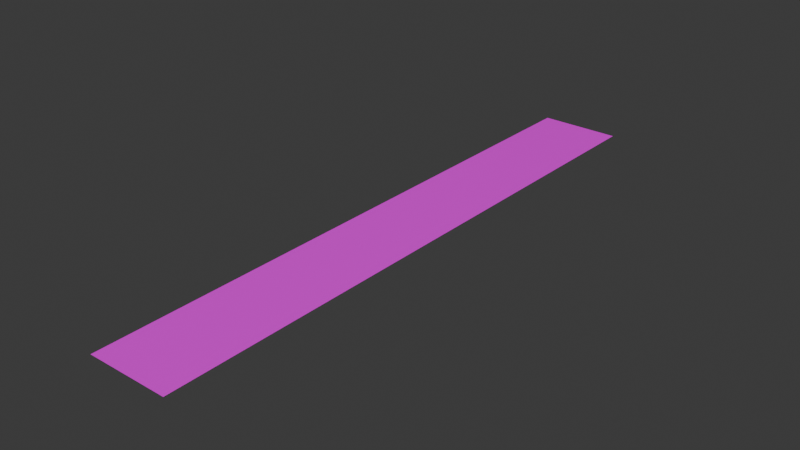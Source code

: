 # Source: mountain_road.blend  (saved by Blender 4.5.91; exported with 4.5.12 LTS)
import bpy
from mathutils import Matrix  # noqa: F401  (used for matrix-valued properties, if any)

bpy.ops.wm.read_factory_settings(use_empty=True)
scene = bpy.context.scene
scene.name = 'Scene'

# ---- collections
col_collection = bpy.data.collections.new('Collection'); scene.collection.children.link(col_collection)

# ---- images (referenced by path relative to the original .blend; pixels are not part of the script)
import os
ASSET_DIR = os.environ.get("B2B_ASSET_DIR", "")  # directory of the original .blend (textures are referenced by path, not embedded)
HERE = os.path.dirname(os.path.abspath(__file__))  # packed textures are extracted next to this script under _unpacked/

def load_image(name, relpath, width, height, colorspace="sRGB"):
    """Load a texture the original file referenced (path relative to the .blend, or extracted next to this script)."""
    p = next((c for c in (os.path.join(HERE, relpath), os.path.join(ASSET_DIR, relpath)) if relpath and os.path.exists(c)), "")
    if p:
        img = bpy.data.images.load(p, check_existing=True)
        img.name = name
    else:  # same state as the original file: an image datablock whose file is absent (Cycles renders it pink)
        img = bpy.data.images.new(name, width, height)
        img.source = "FILE"
        img.filepath = "//" + (relpath or name)
    img.colorspace_settings.name = colorspace
    return img
img_road_texture_jpeg = load_image('road_texture.jpeg', 'road_texture.jpeg', 1024, 1024, 'sRGB')

# ---- materials (node trees are filled in below, after node groups)
mat_material_001 = bpy.data.materials.new('Material.001')

# ---- material node trees
mat_material_001.use_nodes = True; mat_material_001.node_tree.nodes.clear()
_N = mat_material_001.node_tree.nodes; _L = mat_material_001.node_tree.links
n0 = _N.new('ShaderNodeBsdfPrincipled'); n0.name = 'Principled BSDF'; n0.location = (-200, 100)
n1 = _N.new('ShaderNodeOutputMaterial'); n1.name = 'Material Output'; n1.location = (200, 100)
n2 = _N.new('ShaderNodeTexImage'); n2.name = 'Image Texture'; n2.location = (-667, 88)
n2.image = img_road_texture_jpeg
_L.new(n0.outputs[0], n1.inputs[0])
_L.new(n2.outputs[0], n0.inputs[0])
_L.new(n2.outputs[1], n0.inputs[4])
n1.is_active_output = True

# ---- world
world_world = bpy.data.worlds.new('World'); scene.world = world_world
world_world.use_nodes = True; world_world.node_tree.nodes.clear()
_N = world_world.node_tree.nodes; _L = world_world.node_tree.links
n0 = _N.new('ShaderNodeOutputWorld'); n0.name = 'World Output'; n0.location = (200, 100)
n1 = _N.new('ShaderNodeBackground'); n1.name = 'Background'; n1.location = (-200, 100)
n1.inputs[0].default_value = (0.05088, 0.05088, 0.05088, 1.0)
_L.new(n1.outputs[0], n0.inputs[0])
n0.is_active_output = True
world_world.color = (0.05088, 0.05088, 0.05088)
world_world.sun_shadow_jitter_overblur = 0.0

# ---- meshes
me_plane = bpy.data.meshes.new('Plane')
me_plane.from_pydata([(-1.0, -1.0, 0.0), (1.0, -1.0, 0.0), (-1.0, 1.0, 0.0), (1.0, 1.0, 0.0)], [], [(0, 1, 3, 2)])
_uv = me_plane.uv_layers.new(name='UVMap')
_uv.uv.foreach_set('vector', [0.0, 0.0, 1.0, 0.0, 1.0, 1.0, 0.0, 1.0])
me_plane.materials.append(mat_material_001)
me_plane.update()

# ---- objects
ob_plane = bpy.data.objects.new('Plane', me_plane)

# ---- transforms, parenting, visibility, modifiers, constraints
ob_plane.location = (0.0, 0.0, 0.0)
ob_plane.scale = (2.975, 22.01, 1.0)

# ---- collection membership
col_collection.objects.link(ob_plane)

# ---- scene / render settings (as saved in the file)
scene.frame_start = 1; scene.frame_end = 250; scene.frame_set(0)
scene.render.engine = 'BLENDER_EEVEE_NEXT'
bpy.context.view_layer.update()

# ---- added for rendering (the .blend has no active camera and no usable light): camera, sun
cam_auto = bpy.data.cameras.new('AutoCamera')
cam_auto.lens = 50.0
cam_auto.sensor_width = 36.0
cam_auto.clip_end = 1000.0
ob_auto_camera = bpy.data.objects.new('AutoCamera', cam_auto)
scene.collection.objects.link(ob_auto_camera)
ob_auto_camera.location = (41.1057, -49.3269, 32.8846)
ob_auto_camera.rotation_euler = (1.09748, -7.21219e-08, 0.694738)
scene.camera = ob_auto_camera
light_auto_sun = bpy.data.lights.new('AutoSun', 'SUN')
light_auto_sun.energy = 3.0
light_auto_sun.angle = 0.0523599
ob_auto_sun = bpy.data.objects.new('AutoSun', light_auto_sun)
scene.collection.objects.link(ob_auto_sun)
ob_auto_sun.rotation_euler = (0.872665, 0.174533, 0.523599)
bpy.context.view_layer.update()
